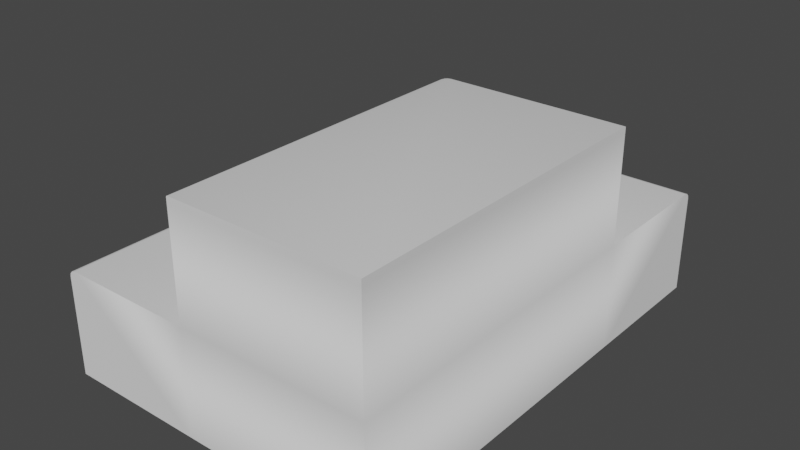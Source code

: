 # Source: SM_Steps.blend  (saved by Blender 3.2.14; exported with 4.5.12 LTS)
import bpy
from mathutils import Matrix  # noqa: F401  (used for matrix-valued properties, if any)

bpy.ops.wm.read_factory_settings(use_empty=True)
scene = bpy.context.scene
scene.name = 'Scene'

# ---- node groups
ng_auto_smooth = bpy.data.node_groups.new('Auto Smooth', 'GeometryNodeTree')
_s = ng_auto_smooth.interface.new_socket(name='Geometry', in_out='OUTPUT', socket_type='NodeSocketGeometry')
_s = ng_auto_smooth.interface.new_socket(name='Geometry', in_out='INPUT', socket_type='NodeSocketGeometry')
_s = ng_auto_smooth.interface.new_socket(name='Angle', in_out='INPUT', socket_type='NodeSocketFloat')
_s.subtype = 'ANGLE'
_s.min_value = 0.0
_s.max_value = 3.142
ng_auto_smooth.is_modifier = True
_N = ng_auto_smooth.nodes; _L = ng_auto_smooth.links
n0 = _N.new('NodeGroupOutput'); n0.name = 'Group Output'; n0.location = (480, -100)
n1 = _N.new('NodeGroupInput'); n1.name = 'Group Input'; n1.location = (-420, -300)
n2 = _N.new('NodeGroupInput'); n2.name = 'Group Input.001'; n2.location = (-60, -100)
n3 = _N.new('GeometryNodeSetShadeSmooth'); n3.name = 'Set Shade Smooth'; n3.location = (120, -100)
n3.domain = 'EDGE'
n4 = _N.new('GeometryNodeSetShadeSmooth'); n4.name = 'Set Shade Smooth.001'; n4.location = (300, -100)
n5 = _N.new('GeometryNodeInputMeshEdgeAngle'); n5.name = 'Edge Angle'; n5.location = (-420, -220)
n6 = _N.new('GeometryNodeInputEdgeSmooth'); n6.name = 'Is Edge Smooth'; n6.location = (-60, -160)
n7 = _N.new('GeometryNodeInputShadeSmooth'); n7.name = 'Is Face Smooth'; n7.location = (-240, -340)
n8 = _N.new('FunctionNodeBooleanMath'); n8.name = 'Boolean Math'; n8.location = (-60, -220)
n9 = _N.new('FunctionNodeCompare'); n9.name = 'Compare'; n9.location = (-240, -180)
n9.operation = 'LESS_EQUAL'
_L.new(n5.outputs[0], n9.inputs[0])
_L.new(n4.outputs[0], n0.inputs[0])
_L.new(n1.outputs[1], n9.inputs[1])
_L.new(n9.outputs[0], n8.inputs[0])
_L.new(n7.outputs[0], n8.inputs[1])
_L.new(n2.outputs[0], n3.inputs[0])
_L.new(n6.outputs[0], n3.inputs[1])
_L.new(n3.outputs[0], n4.inputs[0])
_L.new(n8.outputs[0], n3.inputs[2])
n0.is_active_output = True

# ---- world
world_world = bpy.data.worlds.new('World'); scene.world = world_world
world_world.use_nodes = True; world_world.node_tree.nodes.clear()
_N = world_world.node_tree.nodes; _L = world_world.node_tree.links
n0 = _N.new('ShaderNodeOutputWorld'); n0.name = 'World Output'; n0.location = (300, 300)
n1 = _N.new('ShaderNodeBackground'); n1.name = 'Background'; n1.location = (10, 300)
n1.inputs[0].default_value = (0.05088, 0.05088, 0.05088, 1.0)
_L.new(n1.outputs[0], n0.inputs[0])
n0.is_active_output = True
world_world.color = (0.05088, 0.05088, 0.05088)
world_world.use_sun_shadow = False
world_world.sun_shadow_jitter_overblur = 0.0

# ---- meshes
me_cube_028 = bpy.data.meshes.new('Cube.028')
me_cube_028.from_pydata([(0.5696, 0.5426, 0.9), (-0.2304, -0.8574, 0.9), (0.5696, -0.8574, 0.9), (0.5696, -0.8574, 0.925), (-0.2304, 0.5126, 0.9), (-0.2004, 0.5426, 0.9), (-0.2263, 0.5276, 0.9), (-0.2154, 0.5385, 0.9), (0.5696, 0.5426, 0.92), (0.5696, 0.5376, 0.925), (0.5696, 0.5411, 0.9235), (-0.2254, -0.8574, 0.925), (-0.2304, -0.8574, 0.92), (-0.2289, -0.8574, 0.9235), (-0.1997, 0.5376, 0.925), (-0.2004, 0.5426, 0.92), (-0.2002, 0.5411, 0.9235), (-0.2254, 0.5119, 0.925), (-0.2304, 0.5126, 0.92), (-0.2289, 0.5124, 0.9235), (-0.2128, 0.5341, 0.925), (-0.2154, 0.5385, 0.92), (-0.2146, 0.5372, 0.9235), (-0.2219, 0.525, 0.925), (-0.2263, 0.5276, 0.92), (-0.225, 0.5268, 0.9235)], [], [(15, 5, 7, 21), (1, 2, 3, 11, 13, 12), (0, 2, 1, 4, 6, 7, 5), (0, 5, 15, 8), (4, 1, 12, 18), (24, 6, 4, 18), (21, 7, 6, 24), (9, 14, 20, 23, 17, 11, 3), (20, 14, 16, 22), (22, 16, 15, 21), (23, 20, 22, 25), (25, 22, 21, 24), (17, 23, 25, 19), (19, 25, 24, 18), (14, 9, 10, 16), (16, 10, 8, 15), (11, 17, 19, 13), (13, 19, 18, 12), (2, 0, 8, 10, 9, 3)])
me_cube_028.polygons.foreach_set('use_smooth', [True] * 19)
_uv = me_cube_028.uv_layers.new(name='UVMap')
_uv.uv.foreach_set('vector', [0.537, 0.6415, 0.537, 0.6339, 0.5313, 0.6339, 0.5313, 0.6415, 0.5256, 0.6339, 0.8288, 0.6339, 0.8288, 0.6434, 0.5275, 0.6434, 0.5261, 0.6428, 0.5256, 0.6415, 0.8288, 0.7392, 0.8288, 0.2087, 0.5256, 0.2087, 0.5256, 0.7278, 0.5271, 0.7335, 0.5313, 0.7377, 0.537, 0.7392, 0.8288, 0.6339, 0.537, 0.6339, 0.537, 0.6415, 0.8288, 0.6415, 0.6707, 0.6339, 0.1515, 0.6339, 0.1515, 0.6415, 0.6707, 0.6415, 0.6764, 0.6415, 0.6764, 0.6339, 0.6707, 0.6339, 0.6707, 0.6415, 0.6805, 0.6415, 0.6805, 0.6339, 0.6764, 0.6339, 0.6764, 0.6415, 0.8288, 0.7373, 0.5372, 0.7373, 0.5323, 0.736, 0.5288, 0.7325, 0.5275, 0.7276, 0.5275, 0.2087, 0.8288, 0.2087, 0.5323, 0.736, 0.5372, 0.7373, 0.537, 0.7386, 0.5316, 0.7372, 0.5316, 0.6428, 0.537, 0.6428, 0.537, 0.6415, 0.5313, 0.6415, 0.5288, 0.7325, 0.5323, 0.736, 0.5316, 0.7372, 0.5276, 0.7332, 0.6761, 0.6428, 0.68, 0.6428, 0.6805, 0.6415, 0.6764, 0.6415, 0.5275, 0.7276, 0.5288, 0.7325, 0.5276, 0.7332, 0.5261, 0.7278, 0.6706, 0.6428, 0.6761, 0.6428, 0.6764, 0.6415, 0.6707, 0.6415, 0.5372, 0.7373, 0.8288, 0.7373, 0.8288, 0.7386, 0.537, 0.7386, 0.537, 0.6428, 0.8288, 0.6428, 0.8288, 0.6415, 0.537, 0.6415, 0.5275, 0.2087, 0.5275, 0.7276, 0.5261, 0.7278, 0.5261, 0.2087, 0.1515, 0.6428, 0.6706, 0.6428, 0.6707, 0.6415, 0.1515, 0.6415, 0.1515, 0.6339, 0.682, 0.6339, 0.682, 0.6415, 0.6815, 0.6428, 0.6802, 0.6434, 0.1515, 0.6434])
me_cube_028.update()
me_cube_018 = bpy.data.meshes.new('Cube.018')
me_cube_018.from_pydata([(0.5696, 0.5426, 0.9), (0.5696, 0.5426, 0.45), (-0.8154, 1.139, 2.98e-08), (0.5696, -0.8574, 0.45), (0.5696, -0.8574, 0.0), (-0.8304, -0.8574, 0.0), (-0.2304, -0.8574, 0.45), (-0.2304, -0.8574, 0.9), (0.5696, -0.8574, 0.9), (-0.2004, 0.5426, 0.9), (-0.2304, 0.5126, 0.9), (-0.2154, 0.5385, 0.9), (-0.2263, 0.5276, 0.9), (-0.2304, -0.8574, 0.0), (0.5696, -0.8574, 2.98e-08), (0.5696, 1.143, 2.98e-08), (0.5696, 0.5426, 2.98e-08), (-0.2304, 0.5126, 0.45), (-0.2004, 0.5426, 0.45), (-0.2263, 0.5276, 0.45), (-0.2154, 0.5385, 0.45), (-0.8004, 1.143, 2.98e-08), (-0.8263, 1.128, 2.98e-08), (-0.8304, 1.113, 2.98e-08), (0.5696, 1.143, 0.42), (0.5696, 1.113, 0.45), (0.5696, 1.139, 0.435), (0.5696, 1.128, 0.446), (-0.8004, -0.8574, 0.45), (-0.8304, -0.8574, 0.42), (-0.8154, -0.8574, 0.446), (-0.8263, -0.8574, 0.435), (-0.799, 1.111, 0.45), (-0.8004, 1.143, 0.42), (-0.7984, 1.128, 0.446), (-0.7998, 1.139, 0.435), (-0.8304, 1.113, 0.42), (-0.8263, 1.112, 0.435), (-0.8154, 1.111, 0.446), (-0.8154, 1.139, 0.42), (-0.8133, 1.135, 0.435), (-0.8076, 1.125, 0.446), (-0.8263, 1.128, 0.42), (-0.8227, 1.125, 0.435), (-0.8129, 1.12, 0.446)], [(3, 4)], [(42, 39, 2, 22), (10, 17, 6, 7), (3, 6, 13, 14), (39, 33, 21, 2), (3, 8, 7, 6), (18, 9, 0, 1), (1, 0, 8, 3), (24, 26, 27, 25, 1, 16, 15), (36, 42, 22, 23), (17, 10, 12, 19), (19, 12, 11, 20), (20, 11, 9, 18), (0, 9, 11, 12, 10, 7, 8), (29, 36, 23, 5), (1, 3, 14, 16), (6, 28, 30, 31, 29, 5, 13), (33, 24, 15, 21), (32, 34, 41), (41, 34, 35, 40), (40, 35, 33, 39), (32, 41, 44), (44, 41, 40, 43), (43, 40, 39, 42), (32, 44, 38), (38, 44, 43, 37), (37, 43, 42, 36), (28, 32, 38, 30), (30, 38, 37, 31), (31, 37, 36, 29), (32, 25, 27, 34), (34, 27, 26, 35), (35, 26, 24, 33), (3, 1, 25, 32, 28, 6)])
me_cube_018.polygons.foreach_set('use_smooth', [True] * 33)
_uv = me_cube_018.uv_layers.new(name='UVMap')
_uv.uv.foreach_set('vector', [0.4147, 0.6291, 0.4191, 0.6291, 0.4191, 0.4606, 0.4147, 0.4606, 0.5677, 0.8217, 0.5677, 0.6412, 0.01803, 0.6412, 0.01803, 0.8217, 0.9748, 0.6412, 0.6538, 0.6412, 0.6538, 0.4606, 0.9748, 0.4606, 0.4191, 0.6291, 0.4251, 0.6291, 0.4251, 0.4606, 0.4191, 0.4606, 0.9748, 0.6412, 0.9748, 0.8217, 0.6538, 0.8217, 0.6538, 0.6412, 0.6658, 0.6412, 0.6658, 0.8217, 0.9748, 0.8217, 0.9748, 0.6412, 0.5797, 0.6412, 0.5797, 0.8217, 0.01803, 0.8217, 0.01803, 0.6412, 0.8204, 0.6291, 0.8188, 0.6351, 0.8144, 0.6395, 0.8084, 0.6412, 0.5797, 0.6412, 0.5797, 0.4606, 0.8204, 0.4606, 0.8084, 0.6291, 0.8144, 0.6291, 0.8144, 0.4606, 0.8084, 0.4606, 0.5677, 0.6412, 0.5677, 0.8217, 0.5737, 0.8217, 0.5737, 0.6412, 0.6554, 0.6412, 0.6554, 0.8217, 0.6598, 0.8217, 0.6598, 0.6412, 0.6598, 0.6412, 0.6598, 0.8217, 0.6658, 0.8217, 0.6658, 0.6412, 0.9748, 0.6299, 0.6658, 0.6299, 0.6598, 0.6282, 0.6554, 0.6238, 0.6538, 0.6178, 0.6538, 0.06817, 0.9748, 0.06817, 0.01803, 0.6291, 0.8084, 0.6291, 0.8084, 0.4606, 0.01803, 0.4606, 0.5797, 0.6412, 0.01803, 0.6412, 0.01803, 0.4606, 0.5797, 0.4606, 0.6538, 0.6412, 0.4251, 0.6412, 0.4191, 0.6395, 0.4147, 0.6351, 0.4131, 0.6291, 0.4131, 0.4606, 0.6538, 0.4606, 0.4251, 0.6291, 0.9748, 0.6291, 0.9748, 0.4606, 0.4251, 0.4606, 0.4257, 0.858, 0.4259, 0.8646, 0.4222, 0.8636, 0.4222, 0.8636, 0.4259, 0.8646, 0.4253, 0.869, 0.4199, 0.8675, 0.4199, 0.6351, 0.4253, 0.6351, 0.4251, 0.6291, 0.4191, 0.6291, 0.4257, 0.858, 0.4222, 0.8636, 0.4201, 0.8615, 0.4201, 0.8615, 0.4222, 0.8636, 0.4199, 0.8675, 0.4161, 0.8637, 0.4161, 0.6351, 0.4199, 0.6351, 0.4191, 0.6291, 0.4147, 0.6291, 0.4257, 0.858, 0.4201, 0.8615, 0.4191, 0.8578, 0.4191, 0.8578, 0.4201, 0.8615, 0.4161, 0.8637, 0.4147, 0.8583, 0.8082, 0.6351, 0.8136, 0.6351, 0.8144, 0.6291, 0.8084, 0.6291, 0.4251, 0.06817, 0.4257, 0.858, 0.4191, 0.8578, 0.4191, 0.06817, 0.01803, 0.6395, 0.8076, 0.6395, 0.8082, 0.6351, 0.01803, 0.6351, 0.01803, 0.6351, 0.8082, 0.6351, 0.8084, 0.6291, 0.01803, 0.6291, 0.4257, 0.858, 0.9748, 0.8585, 0.9748, 0.8646, 0.4259, 0.8646, 0.4259, 0.6395, 0.9748, 0.6395, 0.9748, 0.6351, 0.4253, 0.6351, 0.4253, 0.6351, 0.9748, 0.6351, 0.9748, 0.6291, 0.4251, 0.6291, 0.9748, 0.06817, 0.9748, 0.6299, 0.9748, 0.8585, 0.4257, 0.858, 0.4251, 0.06817, 0.6538, 0.06817])
me_cube_018.update()

# ---- objects
ob_steps_002 = bpy.data.objects.new('Steps.002', me_cube_028)
ob_steps_001 = bpy.data.objects.new('Steps.001', me_cube_018)
ob_sm_steps = bpy.data.objects.new('SM_Steps', None)

# ---- transforms, parenting, visibility, modifiers, constraints
ob_steps_002.parent = ob_sm_steps
ob_steps_002.matrix_parent_inverse = Matrix(((1.0, -0.0, -0.0, -1.38), (-0.0, 1.0, 0.0, 6.456), (-0.0, -0.0, 1.0, 2.384e-07), (-0.0, 0.0, -0.0, 1.0)))
ob_steps_002.location = (1.38, -6.456, -2.384e-07)
_m = ob_steps_002.modifiers.new('Auto Smooth', 'NODES')
_m.node_group = ng_auto_smooth
_gi = [s.identifier for s in ng_auto_smooth.interface.items_tree if s.item_type == 'SOCKET' and s.in_out == 'INPUT']
_m[_gi[1]] = 0.7854  # Angle
ob_steps_001.parent = ob_sm_steps
ob_steps_001.matrix_parent_inverse = Matrix(((1.0, -0.0, -0.0, -1.38), (-0.0, 1.0, 0.0, 6.456), (-0.0, -0.0, 1.0, 2.384e-07), (-0.0, 0.0, -0.0, 1.0)))
ob_steps_001.location = (1.38, -6.456, -2.384e-07)
_m = ob_steps_001.modifiers.new('Auto Smooth', 'NODES')
_m.node_group = ng_auto_smooth
_gi = [s.identifier for s in ng_auto_smooth.interface.items_tree if s.item_type == 'SOCKET' and s.in_out == 'INPUT']
_m[_gi[1]] = 0.7854  # Angle
ob_sm_steps.location = (1.38, -6.456, -2.384e-07)
ob_sm_steps.empty_display_size = 0.001

# ---- collection membership
scene.collection.objects.link(ob_steps_002)
scene.collection.objects.link(ob_steps_001)
scene.collection.objects.link(ob_sm_steps)

# ---- scene / render settings (as saved in the file)
scene.frame_start = 1; scene.frame_end = 250; scene.frame_set(1)
scene.render.engine = 'BLENDER_EEVEE_NEXT'
scene.cycles.sampling_pattern = 'TABULATED_SOBOL'
scene.cycles.use_light_tree = False
scene.view_settings.view_transform = 'Filmic'
bpy.context.view_layer.update()

# ---- added for rendering (the .blend has no active camera and no usable light): camera, sun
cam_auto = bpy.data.cameras.new('AutoCamera')
cam_auto.lens = 50.0
cam_auto.sensor_width = 36.0
cam_auto.clip_end = 1000.0
ob_auto_camera = bpy.data.objects.new('AutoCamera', cam_auto)
scene.collection.objects.link(ob_auto_camera)
ob_auto_camera.location = (3.66546, -9.21227, 2.39487)
ob_auto_camera.rotation_euler = (1.09748, -7.21219e-08, 0.694738)
scene.camera = ob_auto_camera
light_auto_sun = bpy.data.lights.new('AutoSun', 'SUN')
light_auto_sun.energy = 3.0
light_auto_sun.angle = 0.0523599
ob_auto_sun = bpy.data.objects.new('AutoSun', light_auto_sun)
scene.collection.objects.link(ob_auto_sun)
ob_auto_sun.rotation_euler = (0.872665, 0.174533, 0.523599)
bpy.context.view_layer.update()
